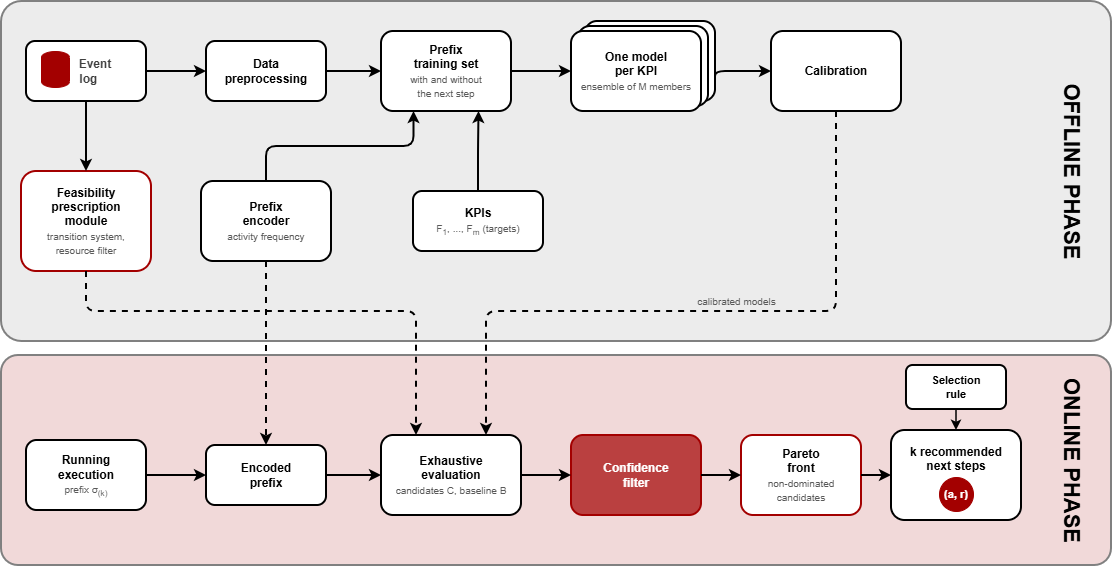

The diagram above was exported from draw.io. Its source (the exported page's mxGraphModel, read from the mxfile embedded in the PNG):
<mxGraphModel dx="1149" dy="1582" grid="1" gridSize="10" guides="1" tooltips="1" connect="1" arrows="1" fold="1" page="1" pageScale="1" pageWidth="1160" pageHeight="620" math="0" shadow="0">
  <root>
    <mxCell id="0" />
    <mxCell id="1" parent="0" />
    <mxCell id="band_off" parent="1" style="rounded=1;arcSize=6;whiteSpace=wrap;html=1;fillColor=#ECECEC;strokeColor=#808080;strokeWidth=2;" value="" vertex="1">
      <mxGeometry height="340" width="1110" x="20" y="20" as="geometry" />
    </mxCell>
    <mxCell id="band_on" parent="1" style="rounded=1;arcSize=8;whiteSpace=wrap;html=1;fillColor=#F1D9D9;strokeColor=#808080;strokeWidth=2;" value="" vertex="1">
      <mxGeometry height="210" width="1110" x="20" y="374" as="geometry" />
    </mxCell>
    <mxCell id="lab_off" parent="1" style="text;html=1;fontSize=22;fontStyle=1;fontColor=#000000;align=center;verticalAlign=middle;rotation=90;" value="OFFLINE PHASE" vertex="1">
      <mxGeometry height="40" width="180" x="1000" y="170" as="geometry" />
    </mxCell>
    <mxCell id="lab_on" parent="1" style="text;html=1;fontSize=22;fontStyle=1;fontColor=#000000;align=center;verticalAlign=middle;rotation=90;" value="ONLINE PHASE" vertex="1">
      <mxGeometry height="40" width="180" x="1000" y="459" as="geometry" />
    </mxCell>
    <mxCell id="log" parent="1" style="rounded=1;whiteSpace=wrap;html=1;strokeWidth=2;fontStyle=1;fillColor=#FFFFFF;strokeColor=#000000;fontColor=#000000;align=center;spacingRight=12;" value="&lt;div style=&quot;&quot;&gt;&lt;div style=&quot;color: rgb(63, 63, 63); scrollbar-color: rgba(168, 169, 170, 0.52) rgb(18, 19, 20);&quot;&gt;&lt;span style=&quot;scrollbar-color: rgba(168, 169, 170, 0.52) rgb(18, 19, 20); background-color: transparent; color: rgb(63, 63, 63);&quot;&gt;&amp;nbsp; &amp;nbsp; &amp;nbsp; &amp;nbsp; &amp;nbsp; Event&amp;nbsp;&lt;/span&gt;&lt;/div&gt;&lt;div style=&quot;color: rgb(63, 63, 63); scrollbar-color: rgba(168, 169, 170, 0.52) rgb(18, 19, 20);&quot;&gt;&lt;span style=&quot;scrollbar-color: rgba(168, 169, 170, 0.52) rgb(18, 19, 20); background-color: transparent; color: rgb(63, 63, 63);&quot;&gt;&amp;nbsp; &amp;nbsp; &amp;nbsp; log &lt;/span&gt;&lt;span style=&quot;scrollbar-color: rgba(168, 169, 170, 0.52) rgb(18, 19, 20); background-color: transparent; white-space: nowrap; font-family: monospace; font-size: 0px; color: rgb(63, 63, 63);&quot;&gt;%3CmxGraphModel%3E%3Croot%3E%3CmxCell%20id%3D%220%22%2F%3E%3CmxCell%20id%3D%221%22%20parent%3D%220%22%2F%3E%3CmxCell%20id%3D%222%22%20value%3D%22%22%20style%3D%22verticalLabelPosition%3Dbottom%3Baspect%3Dfixed%3Bhtml%3D1%3Bshape%3Dmxgraph.salesforce.data2%3B%22%20vertex%3D%221%22%20parent%3D%221%22%3E%3CmxGeometry%20x%3D%2280%22%20y%3D%2270%22%20width%3D%2240%22%20height%3D%2240%22%20as%3D%22geometry%22%2F%3E%3C%2FmxCell%3E%3C%2Froot%3E%3C%2FmxGraphModel%3E&lt;/span&gt;&lt;/div&gt;&lt;/div&gt;" vertex="1">
      <mxGeometry height="60" width="120" x="45" y="60" as="geometry" />
    </mxCell>
    <mxCell id="log_icon" parent="1" style="shape=cylinder3;whiteSpace=wrap;html=1;boundedLbl=1;size=6;fillColor=#A30000;strokeColor=#A30000;" value="" vertex="1">
      <mxGeometry height="36" width="28" x="60" y="70" as="geometry" />
    </mxCell>
    <mxCell id="prep" parent="1" style="rounded=1;whiteSpace=wrap;html=1;strokeWidth=2;fontStyle=1;fillColor=#FFFFFF;strokeColor=#000000;fontColor=#000000;" value="Data&lt;br&gt;preprocessing" vertex="1">
      <mxGeometry height="60" width="120" x="225" y="60" as="geometry" />
    </mxCell>
    <mxCell id="trainset" parent="1" style="rounded=1;whiteSpace=wrap;html=1;strokeWidth=2;fontStyle=1;fillColor=#FFFFFF;strokeColor=#000000;fontColor=#000000;" value="Prefix&lt;br&gt;training set&lt;br&gt;&lt;font style=&quot;font-size:10px;font-weight:normal;&quot; color=&quot;#595959&quot;&gt;with and without&lt;br&gt;the next step&lt;/font&gt;" vertex="1">
      <mxGeometry height="80" width="130" x="400" y="50" as="geometry" />
    </mxCell>
    <mxCell id="m3" parent="1" style="rounded=1;whiteSpace=wrap;html=1;strokeWidth=2;fillColor=#FFFFFF;strokeColor=#000000;" value="" vertex="1">
      <mxGeometry height="80" width="130" x="604" y="40" as="geometry" />
    </mxCell>
    <mxCell id="m2" parent="1" style="rounded=1;whiteSpace=wrap;html=1;strokeWidth=2;fillColor=#FFFFFF;strokeColor=#000000;" value="" vertex="1">
      <mxGeometry height="80" width="130" x="597" y="45" as="geometry" />
    </mxCell>
    <mxCell id="models" parent="1" style="rounded=1;whiteSpace=wrap;html=1;strokeWidth=2;fontStyle=1;fillColor=#FFFFFF;strokeColor=#000000;fontColor=#000000;" value="One model&lt;br&gt;per KPI&lt;br&gt;&lt;font style=&quot;font-size:10px;font-weight:normal;&quot; color=&quot;#595959&quot;&gt;ensemble of M members&lt;/font&gt;" vertex="1">
      <mxGeometry height="80" width="130" x="590" y="50" as="geometry" />
    </mxCell>
    <mxCell id="calib" parent="1" style="rounded=1;whiteSpace=wrap;html=1;strokeWidth=2;fontStyle=1;fillColor=#FFFFFF;strokeColor=#000000;fontColor=#000000;" value="Calibration" vertex="1">
      <mxGeometry height="80" width="130" x="790" y="50" as="geometry" />
    </mxCell>
    <mxCell id="fpm" parent="1" style="rounded=1;whiteSpace=wrap;html=1;strokeWidth=2;fontStyle=1;fillColor=#FFFFFF;strokeColor=#A30000;fontColor=#000000;" value="Feasibility&lt;br&gt;prescription&lt;br&gt;module&lt;br&gt;&lt;font style=&quot;font-size:10px;font-weight:normal;&quot; color=&quot;#595959&quot;&gt;transition system,&lt;br&gt;resource filter&lt;/font&gt;" vertex="1">
      <mxGeometry height="100" width="130" x="40" y="190" as="geometry" />
    </mxCell>
    <mxCell id="encoder" parent="1" style="rounded=1;whiteSpace=wrap;html=1;strokeWidth=2;fontStyle=1;fillColor=#FFFFFF;strokeColor=#000000;fontColor=#000000;" value="Prefix&lt;br&gt;encoder&lt;br&gt;&lt;font style=&quot;font-size:10px;font-weight:normal;&quot; color=&quot;#595959&quot;&gt;activity frequency&lt;/font&gt;" vertex="1">
      <mxGeometry height="80" width="130" x="220" y="200" as="geometry" />
    </mxCell>
    <mxCell id="kpis" parent="1" style="rounded=1;whiteSpace=wrap;html=1;strokeWidth=2;fontStyle=1;fillColor=#FFFFFF;strokeColor=#000000;fontColor=#000000;" value="KPIs&lt;br&gt;&lt;font style=&quot;font-size:10px;font-weight:normal;&quot; color=&quot;#595959&quot;&gt;F&lt;sub&gt;1&lt;/sub&gt;, ..., F&lt;sub&gt;m&lt;/sub&gt; (targets)&lt;/font&gt;" vertex="1">
      <mxGeometry height="60" width="130" x="432" y="210" as="geometry" />
    </mxCell>
    <mxCell id="e_log_prep" edge="1" parent="1" source="log" style="edgeStyle=orthogonalEdgeStyle;html=1;strokeWidth=2;strokeColor=#000000;endArrow=classic;" target="prep" value="">
      <mxGeometry relative="1" as="geometry" />
    </mxCell>
    <mxCell id="e_prep_ts" edge="1" parent="1" source="prep" style="edgeStyle=orthogonalEdgeStyle;html=1;strokeWidth=2;strokeColor=#000000;endArrow=classic;" target="trainset" value="">
      <mxGeometry relative="1" as="geometry" />
    </mxCell>
    <mxCell id="e_ts_models" edge="1" parent="1" source="trainset" style="edgeStyle=orthogonalEdgeStyle;html=1;strokeWidth=2;strokeColor=#000000;endArrow=classic;" target="models" value="">
      <mxGeometry relative="1" as="geometry" />
    </mxCell>
    <mxCell id="e_models_calib" edge="1" parent="1" source="m3" style="edgeStyle=orthogonalEdgeStyle;html=1;strokeWidth=2;strokeColor=#000000;endArrow=classic;exitX=1;exitY=0.75;exitDx=0;exitDy=0;entryX=0;entryY=0.5;entryDx=0;entryDy=0;" target="calib" value="">
      <mxGeometry relative="1" x="0.1212" as="geometry">
        <Array as="points">
          <mxPoint x="734" y="90" />
        </Array>
      </mxGeometry>
    </mxCell>
    <mxCell id="e_log_fpm" edge="1" parent="1" source="log" style="edgeStyle=orthogonalEdgeStyle;html=1;strokeWidth=2;strokeColor=#000000;endArrow=classic;exitX=0.5;exitY=1;exitDx=0;exitDy=0;entryX=0.5;entryY=0;entryDx=0;entryDy=0;" target="fpm" value="">
      <mxGeometry relative="1" x="-0.12" as="geometry" />
    </mxCell>
    <mxCell id="e_enc_ts" edge="1" parent="1" source="encoder" style="edgeStyle=orthogonalEdgeStyle;html=1;strokeWidth=2;strokeColor=#000000;endArrow=classic;exitX=0.5;exitY=0;exitDx=0;exitDy=0;entryX=0.25;entryY=1;entryDx=0;entryDy=0;" target="trainset" value="">
      <mxGeometry relative="1" x="-0.0265" as="geometry" />
    </mxCell>
    <mxCell id="running" parent="1" style="rounded=1;whiteSpace=wrap;html=1;strokeWidth=2;fontStyle=1;fillColor=#FFFFFF;strokeColor=#000000;fontColor=#000000;" value="Running&lt;br&gt;execution&lt;br&gt;&lt;font style=&quot;font-size:10px;font-weight:normal;&quot; color=&quot;#595959&quot;&gt;prefix &amp;sigma;&lt;sub&gt;(k)&lt;/sub&gt;&lt;/font&gt;" vertex="1">
      <mxGeometry height="70" width="120" x="45" y="459" as="geometry" />
    </mxCell>
    <mxCell id="encvec" parent="1" style="rounded=1;whiteSpace=wrap;html=1;strokeWidth=2;fontStyle=1;fillColor=#FFFFFF;strokeColor=#000000;fontColor=#000000;" value="Encoded&lt;br&gt;prefix" vertex="1">
      <mxGeometry height="60" width="120" x="225" y="464" as="geometry" />
    </mxCell>
    <mxCell id="recmod" parent="1" style="rounded=1;whiteSpace=wrap;html=1;strokeWidth=2;fontStyle=1;fillColor=#FFFFFF;strokeColor=#000000;fontColor=#000000;" value="Exhaustive&lt;br&gt;evaluation&lt;br&gt;&lt;font style=&quot;font-size:10px;font-weight:normal;&quot; color=&quot;#595959&quot;&gt;candidates C, baseline B&lt;/font&gt;" vertex="1">
      <mxGeometry height="80" width="140" x="400" y="454" as="geometry" />
    </mxCell>
    <mxCell id="filter" parent="1" style="rounded=1;whiteSpace=wrap;html=1;strokeWidth=2;fontStyle=1;fillColor=#BA4040;strokeColor=#A30000;fontColor=#FFFFFF;" value="Confidence&lt;br&gt;filter" vertex="1">
      <mxGeometry height="80" width="130" x="590" y="454" as="geometry" />
    </mxCell>
    <mxCell id="front" parent="1" style="rounded=1;whiteSpace=wrap;html=1;strokeWidth=2;fontStyle=1;fillColor=#FFFFFF;strokeColor=#A30000;fontColor=#000000;" value="Pareto&lt;br&gt;front&lt;br&gt;&lt;font style=&quot;font-size:10px;font-weight:normal;&quot; color=&quot;#595959&quot;&gt;non-dominated&lt;br&gt;candidates&lt;/font&gt;" vertex="1">
      <mxGeometry height="80" width="120" x="760" y="454" as="geometry" />
    </mxCell>
    <mxCell id="select" parent="1" style="rounded=1;whiteSpace=wrap;html=1;strokeWidth=2;fontStyle=1;fillColor=#FFFFFF;strokeColor=#000000;fontColor=#000000;fontSize=11;" value="Selection&lt;br&gt;rule" vertex="1">
      <mxGeometry height="44" width="100" x="925" y="384" as="geometry" />
    </mxCell>
    <mxCell id="recs" parent="1" style="rounded=1;whiteSpace=wrap;html=1;strokeWidth=2;fontStyle=1;fillColor=#FFFFFF;strokeColor=#000000;fontColor=#000000;verticalAlign=top;spacingTop=8;" value="k recommended&lt;br&gt;next steps" vertex="1">
      <mxGeometry height="90" width="130" x="910" y="449" as="geometry" />
    </mxCell>
    <mxCell id="recs_icon" parent="1" style="ellipse;whiteSpace=wrap;html=1;aspect=fixed;fillColor=#A30000;strokeColor=#A30000;fontColor=#FFFFFF;fontStyle=1;fontSize=11;" value="(a, r)" vertex="1">
      <mxGeometry height="34" width="34" x="958" y="496" as="geometry" />
    </mxCell>
    <mxCell id="e_run_enc" edge="1" parent="1" source="running" style="edgeStyle=orthogonalEdgeStyle;html=1;strokeWidth=2;strokeColor=#000000;endArrow=classic;" target="encvec" value="">
      <mxGeometry relative="1" as="geometry" />
    </mxCell>
    <mxCell id="e_enc_rec" edge="1" parent="1" source="encvec" style="edgeStyle=orthogonalEdgeStyle;html=1;strokeWidth=2;strokeColor=#000000;endArrow=classic;" target="recmod" value="">
      <mxGeometry relative="1" as="geometry" />
    </mxCell>
    <mxCell id="e_rec_filter" edge="1" parent="1" source="recmod" style="edgeStyle=orthogonalEdgeStyle;html=1;strokeWidth=2;strokeColor=#000000;endArrow=classic;" target="filter" value="">
      <mxGeometry relative="1" as="geometry" />
    </mxCell>
    <mxCell id="e_filter_front" edge="1" parent="1" source="filter" style="edgeStyle=orthogonalEdgeStyle;html=1;strokeWidth=2;strokeColor=#000000;endArrow=classic;" target="front" value="">
      <mxGeometry relative="1" as="geometry" />
    </mxCell>
    <mxCell id="e_front_recs" edge="1" parent="1" source="front" style="edgeStyle=orthogonalEdgeStyle;html=1;strokeWidth=2;strokeColor=#000000;endArrow=classic;" target="recs" value="">
      <mxGeometry relative="1" as="geometry" />
    </mxCell>
    <mxCell id="e_sel_recs" edge="1" parent="1" source="select" style="edgeStyle=orthogonalEdgeStyle;html=1;strokeWidth=1.5;strokeColor=#000000;endArrow=classic;" target="recs" value="">
      <mxGeometry relative="1" as="geometry" />
    </mxCell>
    <mxCell id="e_enc_encvec" edge="1" parent="1" source="encoder" style="edgeStyle=orthogonalEdgeStyle;html=1;strokeWidth=2;strokeColor=#000000;endArrow=classic;dashed=1;exitX=0.5;exitY=1;exitDx=0;exitDy=0;entryX=0.5;entryY=0;entryDx=0;entryDy=0;" target="encvec" value="">
      <mxGeometry relative="1" as="geometry" />
    </mxCell>
    <mxCell id="e_fpm_rec" edge="1" parent="1" source="fpm" style="edgeStyle=orthogonalEdgeStyle;html=1;strokeWidth=2;strokeColor=#000000;endArrow=classic;dashed=1;exitX=0.5;exitY=1;exitDx=0;exitDy=0;entryX=0.25;entryY=0;entryDx=0;entryDy=0;" target="recmod" value="">
      <mxGeometry relative="1" as="geometry">
        <Array as="points">
          <mxPoint x="105" y="330" />
          <mxPoint x="435" y="330" />
        </Array>
      </mxGeometry>
    </mxCell>
    <mxCell id="e_calib_rec" edge="1" parent="1" source="calib" style="edgeStyle=orthogonalEdgeStyle;html=1;strokeWidth=2;strokeColor=#000000;endArrow=classic;dashed=1;exitX=0.5;exitY=1;exitDx=0;exitDy=0;entryX=0.75;entryY=0;entryDx=0;entryDy=0;" target="recmod" value="">
      <mxGeometry relative="1" as="geometry">
        <Array as="points">
          <mxPoint x="855" y="330" />
          <mxPoint x="505" y="330" />
        </Array>
      </mxGeometry>
    </mxCell>
    <mxCell id="lab_models" parent="1" style="text;html=1;fontSize=10;fontColor=#595959;align=center;verticalAlign=middle;" value="calibrated models" vertex="1">
      <mxGeometry height="20" width="110" x="700" y="310" as="geometry" />
    </mxCell>
    <mxCell id="17lkcMGnpSqCTbPz-LAx-1" edge="1" parent="1" source="kpis" style="edgeStyle=orthogonalEdgeStyle;html=1;strokeWidth=2;strokeColor=#000000;endArrow=classic;entryX=0.75;entryY=1;entryDx=0;entryDy=0;exitX=0.5;exitY=0;exitDx=0;exitDy=0;" target="trainset" value="">
      <mxGeometry relative="1" x="0.3689" as="geometry">
        <Array as="points" />
        <mxPoint x="490" y="220" as="sourcePoint" />
        <mxPoint x="638" y="160" as="targetPoint" />
      </mxGeometry>
    </mxCell>
  </root>
</mxGraphModel>